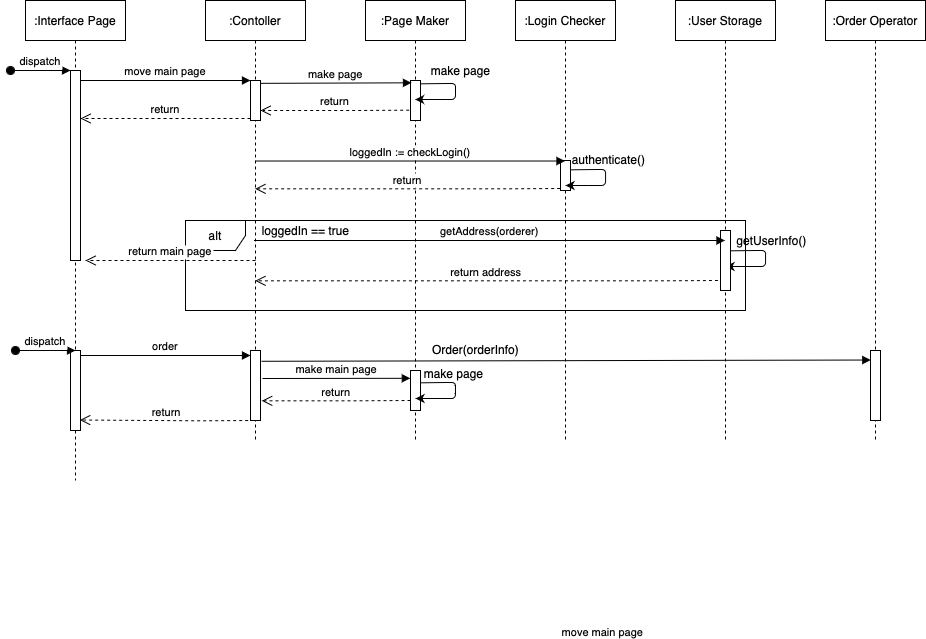

The diagram above was exported from draw.io. Its source (the exported page's mxGraphModel, read from the mxfile embedded in the PNG):
<mxGraphModel dx="1188" dy="788" grid="1" gridSize="10" guides="1" tooltips="1" connect="1" arrows="1" fold="1" page="1" pageScale="1" pageWidth="1500" pageHeight="1000" math="0" shadow="0">
  <root>
    <mxCell id="0" />
    <mxCell id="1" parent="0" />
    <mxCell id="3nuBFxr9cyL0pnOWT2aG-1" value=":Interface Page" style="shape=umlLifeline;perimeter=lifelinePerimeter;container=1;collapsible=0;recursiveResize=0;rounded=0;shadow=0;strokeWidth=1;" parent="1" vertex="1">
      <mxGeometry x="120" y="80" width="100" height="480" as="geometry" />
    </mxCell>
    <mxCell id="3nuBFxr9cyL0pnOWT2aG-2" value="" style="points=[];perimeter=orthogonalPerimeter;rounded=0;shadow=0;strokeWidth=1;" parent="3nuBFxr9cyL0pnOWT2aG-1" vertex="1">
      <mxGeometry x="45" y="70" width="10" height="190" as="geometry" />
    </mxCell>
    <mxCell id="3nuBFxr9cyL0pnOWT2aG-3" value="dispatch" style="verticalAlign=bottom;startArrow=oval;endArrow=block;startSize=8;shadow=0;strokeWidth=1;" parent="3nuBFxr9cyL0pnOWT2aG-1" target="3nuBFxr9cyL0pnOWT2aG-2" edge="1">
      <mxGeometry relative="1" as="geometry">
        <mxPoint x="-15" y="70" as="sourcePoint" />
      </mxGeometry>
    </mxCell>
    <mxCell id="El_NA_pvRrOUa3rQmNa3-48" value="" style="points=[];perimeter=orthogonalPerimeter;rounded=0;shadow=0;strokeWidth=1;" parent="3nuBFxr9cyL0pnOWT2aG-1" vertex="1">
      <mxGeometry x="45" y="350" width="10" height="80" as="geometry" />
    </mxCell>
    <mxCell id="3nuBFxr9cyL0pnOWT2aG-5" value=":Contoller" style="shape=umlLifeline;perimeter=lifelinePerimeter;container=1;collapsible=0;recursiveResize=0;rounded=0;shadow=0;strokeWidth=1;" parent="1" vertex="1">
      <mxGeometry x="300" y="80" width="100" height="440" as="geometry" />
    </mxCell>
    <mxCell id="3nuBFxr9cyL0pnOWT2aG-6" value="" style="points=[];perimeter=orthogonalPerimeter;rounded=0;shadow=0;strokeWidth=1;" parent="3nuBFxr9cyL0pnOWT2aG-5" vertex="1">
      <mxGeometry x="45" y="80" width="10" height="40" as="geometry" />
    </mxCell>
    <mxCell id="El_NA_pvRrOUa3rQmNa3-54" value="" style="points=[];perimeter=orthogonalPerimeter;rounded=0;shadow=0;strokeWidth=1;" parent="3nuBFxr9cyL0pnOWT2aG-5" vertex="1">
      <mxGeometry x="45" y="350" width="10" height="70" as="geometry" />
    </mxCell>
    <mxCell id="3nuBFxr9cyL0pnOWT2aG-7" value="return" style="verticalAlign=bottom;endArrow=open;dashed=1;endSize=8;exitX=0;exitY=0.95;shadow=0;strokeWidth=1;" parent="1" source="3nuBFxr9cyL0pnOWT2aG-6" target="3nuBFxr9cyL0pnOWT2aG-2" edge="1">
      <mxGeometry relative="1" as="geometry">
        <mxPoint x="275" y="236" as="targetPoint" />
      </mxGeometry>
    </mxCell>
    <mxCell id="3nuBFxr9cyL0pnOWT2aG-8" value="move main page" style="verticalAlign=bottom;endArrow=block;entryX=0;entryY=0;shadow=0;strokeWidth=1;" parent="1" source="3nuBFxr9cyL0pnOWT2aG-2" target="3nuBFxr9cyL0pnOWT2aG-6" edge="1">
      <mxGeometry relative="1" as="geometry">
        <mxPoint x="275" y="160" as="sourcePoint" />
      </mxGeometry>
    </mxCell>
    <mxCell id="El_NA_pvRrOUa3rQmNa3-11" value=":Page Maker" style="shape=umlLifeline;perimeter=lifelinePerimeter;container=1;collapsible=0;recursiveResize=0;rounded=0;shadow=0;strokeWidth=1;" parent="1" vertex="1">
      <mxGeometry x="460" y="80" width="100" height="440" as="geometry" />
    </mxCell>
    <mxCell id="El_NA_pvRrOUa3rQmNa3-12" value="" style="points=[];perimeter=orthogonalPerimeter;rounded=0;shadow=0;strokeWidth=1;" parent="El_NA_pvRrOUa3rQmNa3-11" vertex="1">
      <mxGeometry x="45" y="80" width="10" height="40" as="geometry" />
    </mxCell>
    <mxCell id="El_NA_pvRrOUa3rQmNa3-18" value="" style="curved=1;endArrow=classic;html=1;exitX=1.033;exitY=0.083;exitDx=0;exitDy=0;exitPerimeter=0;" parent="El_NA_pvRrOUa3rQmNa3-11" source="El_NA_pvRrOUa3rQmNa3-12" target="El_NA_pvRrOUa3rQmNa3-11" edge="1">
      <mxGeometry width="50" height="50" relative="1" as="geometry">
        <mxPoint x="90" y="140" as="sourcePoint" />
        <mxPoint x="110" y="210" as="targetPoint" />
        <Array as="points">
          <mxPoint x="80" y="83" />
          <mxPoint x="90" y="83" />
          <mxPoint x="90" y="90" />
          <mxPoint x="90" y="99" />
          <mxPoint x="80" y="99" />
          <mxPoint x="70" y="99" />
        </Array>
      </mxGeometry>
    </mxCell>
    <mxCell id="El_NA_pvRrOUa3rQmNa3-13" value="make page" style="verticalAlign=bottom;endArrow=block;entryX=0.1;entryY=0.058;shadow=0;strokeWidth=1;exitX=1.029;exitY=0.071;exitDx=0;exitDy=0;exitPerimeter=0;entryDx=0;entryDy=0;entryPerimeter=0;" parent="1" source="3nuBFxr9cyL0pnOWT2aG-6" target="El_NA_pvRrOUa3rQmNa3-12" edge="1">
      <mxGeometry relative="1" as="geometry">
        <mxPoint x="360" y="150" as="sourcePoint" />
        <mxPoint x="530" y="150" as="targetPoint" />
      </mxGeometry>
    </mxCell>
    <mxCell id="El_NA_pvRrOUa3rQmNa3-19" value="make page" style="text;html=1;align=center;verticalAlign=middle;resizable=0;points=[];autosize=1;strokeColor=none;" parent="1" vertex="1">
      <mxGeometry x="520" y="140" width="70" height="20" as="geometry" />
    </mxCell>
    <mxCell id="El_NA_pvRrOUa3rQmNa3-20" value="return" style="verticalAlign=bottom;endArrow=open;dashed=1;endSize=8;shadow=0;strokeWidth=1;exitX=-0.133;exitY=0.742;exitDx=0;exitDy=0;exitPerimeter=0;" parent="1" source="El_NA_pvRrOUa3rQmNa3-12" target="3nuBFxr9cyL0pnOWT2aG-6" edge="1">
      <mxGeometry relative="1" as="geometry">
        <mxPoint x="320" y="190" as="targetPoint" />
        <mxPoint x="490" y="190" as="sourcePoint" />
        <Array as="points">
          <mxPoint x="450" y="190" />
        </Array>
      </mxGeometry>
    </mxCell>
    <mxCell id="El_NA_pvRrOUa3rQmNa3-23" value=":Login Checker" style="shape=umlLifeline;perimeter=lifelinePerimeter;container=1;collapsible=0;recursiveResize=0;rounded=0;shadow=0;strokeWidth=1;" parent="1" vertex="1">
      <mxGeometry x="610" y="80" width="100" height="440" as="geometry" />
    </mxCell>
    <mxCell id="El_NA_pvRrOUa3rQmNa3-24" value="" style="points=[];perimeter=orthogonalPerimeter;rounded=0;shadow=0;strokeWidth=1;" parent="El_NA_pvRrOUa3rQmNa3-23" vertex="1">
      <mxGeometry x="45" y="160" width="10" height="30" as="geometry" />
    </mxCell>
    <mxCell id="El_NA_pvRrOUa3rQmNa3-27" value="loggedIn := checkLogin()" style="verticalAlign=bottom;endArrow=block;shadow=0;strokeWidth=1;exitX=1.029;exitY=0.071;exitDx=0;exitDy=0;exitPerimeter=0;" parent="1" target="El_NA_pvRrOUa3rQmNa3-23" edge="1">
      <mxGeometry relative="1" as="geometry">
        <mxPoint x="350.00000000000017" y="240.52000000000004" as="sourcePoint" />
        <mxPoint x="500.71" y="239.99999999999994" as="targetPoint" />
      </mxGeometry>
    </mxCell>
    <mxCell id="El_NA_pvRrOUa3rQmNa3-29" value="" style="curved=1;endArrow=classic;html=1;exitX=1.033;exitY=0.083;exitDx=0;exitDy=0;exitPerimeter=0;" parent="1" edge="1">
      <mxGeometry width="50" height="50" relative="1" as="geometry">
        <mxPoint x="825.3999999999999" y="330.31999999999994" as="sourcePoint" />
        <mxPoint x="819.9985714285713" y="346" as="targetPoint" />
        <Array as="points">
          <mxPoint x="850.0699999999999" y="330" />
          <mxPoint x="860.0699999999999" y="330" />
          <mxPoint x="860.0699999999999" y="337" />
          <mxPoint x="860.0699999999999" y="346" />
          <mxPoint x="850.0699999999999" y="346" />
          <mxPoint x="840.0699999999999" y="346" />
        </Array>
      </mxGeometry>
    </mxCell>
    <mxCell id="El_NA_pvRrOUa3rQmNa3-30" value="authenticate()" style="text;html=1;align=center;verticalAlign=middle;resizable=0;points=[];autosize=1;strokeColor=none;" parent="1" vertex="1">
      <mxGeometry x="658" y="229" width="90" height="20" as="geometry" />
    </mxCell>
    <mxCell id="El_NA_pvRrOUa3rQmNa3-31" value="return" style="verticalAlign=bottom;endArrow=open;dashed=1;endSize=8;shadow=0;strokeWidth=1;exitX=-0.133;exitY=0.742;exitDx=0;exitDy=0;exitPerimeter=0;" parent="1" target="3nuBFxr9cyL0pnOWT2aG-5" edge="1">
      <mxGeometry relative="1" as="geometry">
        <mxPoint x="506" y="268.32" as="targetPoint" />
        <mxPoint x="654.6699999999998" y="267.99999999999994" as="sourcePoint" />
        <Array as="points">
          <mxPoint x="601" y="268.32" />
        </Array>
      </mxGeometry>
    </mxCell>
    <mxCell id="El_NA_pvRrOUa3rQmNa3-32" value=":User Storage" style="shape=umlLifeline;perimeter=lifelinePerimeter;container=1;collapsible=0;recursiveResize=0;rounded=0;shadow=0;strokeWidth=1;" parent="1" vertex="1">
      <mxGeometry x="770" y="80" width="100" height="440" as="geometry" />
    </mxCell>
    <mxCell id="El_NA_pvRrOUa3rQmNa3-33" value="" style="points=[];perimeter=orthogonalPerimeter;rounded=0;shadow=0;strokeWidth=1;" parent="El_NA_pvRrOUa3rQmNa3-32" vertex="1">
      <mxGeometry x="45" y="230" width="10" height="60" as="geometry" />
    </mxCell>
    <mxCell id="El_NA_pvRrOUa3rQmNa3-37" value="alt" style="shape=umlFrame;whiteSpace=wrap;html=1;" parent="1" vertex="1">
      <mxGeometry x="280" y="300" width="560" height="90" as="geometry" />
    </mxCell>
    <mxCell id="El_NA_pvRrOUa3rQmNa3-38" value="getAddress(orderer)" style="verticalAlign=bottom;endArrow=block;shadow=0;strokeWidth=1;exitX=1.029;exitY=0.071;exitDx=0;exitDy=0;exitPerimeter=0;" parent="1" target="El_NA_pvRrOUa3rQmNa3-32" edge="1">
      <mxGeometry relative="1" as="geometry">
        <mxPoint x="348.5000000000002" y="320" as="sourcePoint" />
        <mxPoint x="658" y="320" as="targetPoint" />
      </mxGeometry>
    </mxCell>
    <mxCell id="El_NA_pvRrOUa3rQmNa3-40" value="return address" style="verticalAlign=bottom;endArrow=open;dashed=1;endSize=8;shadow=0;strokeWidth=1;exitX=-0.133;exitY=0.742;exitDx=0;exitDy=0;exitPerimeter=0;" parent="1" target="3nuBFxr9cyL0pnOWT2aG-5" edge="1">
      <mxGeometry relative="1" as="geometry">
        <mxPoint x="507.57034482758604" y="360.31999999999994" as="targetPoint" />
        <mxPoint x="812.4299999999998" y="360" as="sourcePoint" />
        <Array as="points">
          <mxPoint x="758.76" y="360.32" />
        </Array>
      </mxGeometry>
    </mxCell>
    <mxCell id="El_NA_pvRrOUa3rQmNa3-41" value="" style="curved=1;endArrow=classic;html=1;exitX=1.033;exitY=0.083;exitDx=0;exitDy=0;exitPerimeter=0;" parent="1" edge="1">
      <mxGeometry width="50" height="50" relative="1" as="geometry">
        <mxPoint x="665.3999999999999" y="249.31999999999994" as="sourcePoint" />
        <mxPoint x="659.9985714285713" y="265" as="targetPoint" />
        <Array as="points">
          <mxPoint x="690.0699999999999" y="249" />
          <mxPoint x="700.0699999999999" y="249" />
          <mxPoint x="700.0699999999999" y="256" />
          <mxPoint x="700.0699999999999" y="265" />
          <mxPoint x="690.0699999999999" y="265" />
          <mxPoint x="680.0699999999999" y="265" />
        </Array>
      </mxGeometry>
    </mxCell>
    <mxCell id="El_NA_pvRrOUa3rQmNa3-43" value="getUserInfo()" style="text;html=1;align=center;verticalAlign=middle;resizable=0;points=[];autosize=1;strokeColor=none;" parent="1" vertex="1">
      <mxGeometry x="821" y="310" width="90" height="20" as="geometry" />
    </mxCell>
    <mxCell id="El_NA_pvRrOUa3rQmNa3-44" value="loggedIn == true" style="text;html=1;align=center;verticalAlign=middle;resizable=0;points=[];autosize=1;strokeColor=none;" parent="1" vertex="1">
      <mxGeometry x="350" y="300" width="100" height="20" as="geometry" />
    </mxCell>
    <mxCell id="El_NA_pvRrOUa3rQmNa3-45" value="return main page" style="verticalAlign=bottom;endArrow=open;dashed=1;endSize=8;exitX=0;exitY=0.95;shadow=0;strokeWidth=1;" parent="1" edge="1">
      <mxGeometry relative="1" as="geometry">
        <mxPoint x="180" y="340" as="targetPoint" />
        <mxPoint x="350" y="339.9999999999999" as="sourcePoint" />
      </mxGeometry>
    </mxCell>
    <mxCell id="El_NA_pvRrOUa3rQmNa3-46" value="dispatch" style="verticalAlign=bottom;startArrow=oval;endArrow=block;startSize=8;shadow=0;strokeWidth=1;" parent="1" edge="1">
      <mxGeometry relative="1" as="geometry">
        <mxPoint x="110" y="429.9999999999999" as="sourcePoint" />
        <mxPoint x="170" y="429.9999999999999" as="targetPoint" />
      </mxGeometry>
    </mxCell>
    <mxCell id="El_NA_pvRrOUa3rQmNa3-47" value="move main page" style="verticalAlign=bottom;endArrow=block;entryX=0.033;entryY=0.136;shadow=0;strokeWidth=1;entryDx=0;entryDy=0;entryPerimeter=0;exitX=1.1;exitY=0.154;exitDx=0;exitDy=0;exitPerimeter=0;" parent="1" source="El_NA_pvRrOUa3rQmNa3-54" target="El_NA_pvRrOUa3rQmNa3-51" edge="1">
      <mxGeometry x="0.1176" y="-280" relative="1" as="geometry">
        <mxPoint x="430" y="440" as="sourcePoint" />
        <mxPoint x="345" y="439.9999999999999" as="targetPoint" />
        <mxPoint as="offset" />
      </mxGeometry>
    </mxCell>
    <mxCell id="El_NA_pvRrOUa3rQmNa3-50" value=":Order Operator" style="shape=umlLifeline;perimeter=lifelinePerimeter;container=1;collapsible=0;recursiveResize=0;rounded=0;shadow=0;strokeWidth=1;" parent="1" vertex="1">
      <mxGeometry x="920" y="80" width="100" height="440" as="geometry" />
    </mxCell>
    <mxCell id="El_NA_pvRrOUa3rQmNa3-51" value="" style="points=[];perimeter=orthogonalPerimeter;rounded=0;shadow=0;strokeWidth=1;" parent="El_NA_pvRrOUa3rQmNa3-50" vertex="1">
      <mxGeometry x="45" y="350" width="10" height="70" as="geometry" />
    </mxCell>
    <mxCell id="El_NA_pvRrOUa3rQmNa3-53" value="Order(orderInfo)" style="text;html=1;align=center;verticalAlign=middle;resizable=0;points=[];autosize=1;strokeColor=none;" parent="1" vertex="1">
      <mxGeometry x="520" y="419" width="100" height="20" as="geometry" />
    </mxCell>
    <mxCell id="El_NA_pvRrOUa3rQmNa3-55" value="order" style="verticalAlign=bottom;endArrow=block;entryX=0;entryY=0;shadow=0;strokeWidth=1;" parent="1" edge="1">
      <mxGeometry relative="1" as="geometry">
        <mxPoint x="175" y="435" as="sourcePoint" />
        <mxPoint x="345" y="435" as="targetPoint" />
      </mxGeometry>
    </mxCell>
    <mxCell id="El_NA_pvRrOUa3rQmNa3-59" value="" style="points=[];perimeter=orthogonalPerimeter;rounded=0;shadow=0;strokeWidth=1;" parent="1" vertex="1">
      <mxGeometry x="505" y="450" width="10" height="40" as="geometry" />
    </mxCell>
    <mxCell id="El_NA_pvRrOUa3rQmNa3-60" value="make main page" style="verticalAlign=bottom;endArrow=block;entryX=-0.019;entryY=0.095;shadow=0;strokeWidth=1;entryDx=0;entryDy=0;entryPerimeter=0;" parent="1" edge="1">
      <mxGeometry relative="1" as="geometry">
        <mxPoint x="357" y="458" as="sourcePoint" />
        <mxPoint x="504.80999999999995" y="457.79999999999995" as="targetPoint" />
      </mxGeometry>
    </mxCell>
    <mxCell id="El_NA_pvRrOUa3rQmNa3-62" value="" style="curved=1;endArrow=classic;html=1;exitX=1.033;exitY=0.083;exitDx=0;exitDy=0;exitPerimeter=0;" parent="1" edge="1">
      <mxGeometry width="50" height="50" relative="1" as="geometry">
        <mxPoint x="515.3100000000002" y="462.31999999999994" as="sourcePoint" />
        <mxPoint x="510.00380952380965" y="478" as="targetPoint" />
        <Array as="points">
          <mxPoint x="539.98" y="462" />
          <mxPoint x="549.98" y="462" />
          <mxPoint x="549.98" y="469" />
          <mxPoint x="549.98" y="478" />
          <mxPoint x="539.98" y="478" />
          <mxPoint x="529.98" y="478" />
        </Array>
      </mxGeometry>
    </mxCell>
    <mxCell id="El_NA_pvRrOUa3rQmNa3-63" value="make page" style="text;html=1;align=center;verticalAlign=middle;resizable=0;points=[];autosize=1;strokeColor=none;" parent="1" vertex="1">
      <mxGeometry x="513" y="443" width="70" height="20" as="geometry" />
    </mxCell>
    <mxCell id="El_NA_pvRrOUa3rQmNa3-64" value="return" style="verticalAlign=bottom;endArrow=open;dashed=1;endSize=8;shadow=0;strokeWidth=1;exitX=-0.133;exitY=0.742;exitDx=0;exitDy=0;exitPerimeter=0;" parent="1" edge="1">
      <mxGeometry relative="1" as="geometry">
        <mxPoint x="356.33" y="480.32" as="targetPoint" />
        <mxPoint x="504.99999999999983" y="479.99999999999994" as="sourcePoint" />
        <Array as="points">
          <mxPoint x="451.33" y="480.32" />
        </Array>
      </mxGeometry>
    </mxCell>
    <mxCell id="El_NA_pvRrOUa3rQmNa3-65" value="return" style="verticalAlign=bottom;endArrow=open;dashed=1;endSize=8;shadow=0;strokeWidth=1;exitX=-0.133;exitY=0.742;exitDx=0;exitDy=0;exitPerimeter=0;entryX=0.933;entryY=0.869;entryDx=0;entryDy=0;entryPerimeter=0;" parent="1" target="El_NA_pvRrOUa3rQmNa3-48" edge="1">
      <mxGeometry relative="1" as="geometry">
        <mxPoint x="180" y="500" as="targetPoint" />
        <mxPoint x="348.66999999999985" y="499.99999999999994" as="sourcePoint" />
        <Array as="points">
          <mxPoint x="295" y="500.32" />
        </Array>
      </mxGeometry>
    </mxCell>
  </root>
</mxGraphModel>